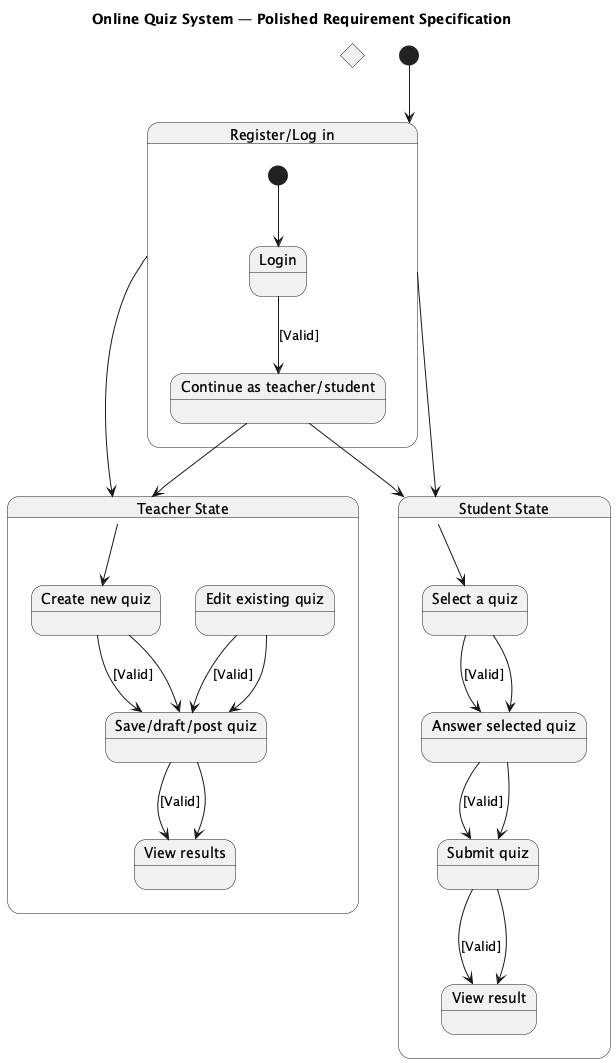

The diagram above was rendered by PlantUML. Its source (embedded in the PNG):
@startuml
title Online Quiz System — Polished Requirement Specification

state "Register/Log in" as RegisterLogin {
  [*] --> Login
  state "Continue as teacher/student" as ContinueChoice
  Login --> ContinueChoice : [Valid]
  ContinueChoice --> TeacherState
  ContinueChoice --> StudentState
}

state "Teacher State" as TeacherState {
  state "Create new quiz" as CreateQuiz
  state "Edit existing quiz" as EditQuiz
  state "Save/draft/post quiz" as SaveDraftPost
  state "View results" as ViewResults

  CreateQuiz --> SaveDraftPost : [Valid]
  EditQuiz --> SaveDraftPost : [Valid]
  SaveDraftPost --> ViewResults : [Valid]
}

state "Student State" as StudentState {
  state "Select a quiz" as SelectQuiz
  state "Answer selected quiz" as AnswerQuiz
  state "Submit quiz" as SubmitQuiz
  state "View result" as ViewResult

  SelectQuiz --> AnswerQuiz : [Valid]
  AnswerQuiz --> SubmitQuiz : [Valid]
  SubmitQuiz --> ViewResult : [Valid]
}

state StartJoin <<choice>>

[*] --> RegisterLogin
RegisterLogin --> TeacherState
RegisterLogin --> StudentState

TeacherState --> CreateQuiz
CreateQuiz --> SaveDraftPost
EditQuiz --> SaveDraftPost
SaveDraftPost --> ViewResults

StudentState --> SelectQuiz
SelectQuiz --> AnswerQuiz
AnswerQuiz --> SubmitQuiz
SubmitQuiz --> ViewResult

@enduml